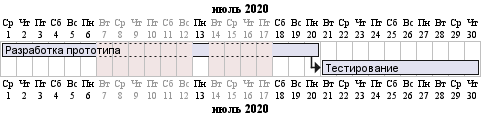

The diagram above was rendered by PlantUML. Its source (embedded in the PNG):
@startgantt
language ru

'указываем, что все дни с 2020.07.07 по 2020.07.17 являются выходными днями
2020-07-07 to 2020-07-17 is closed
'указываем, что один из этих дней является рабочим
2020-07-13 is open

Project starts the 2020-07-01
[Разработка прототипа] lasts 10 days
Then [Тестирование] lasts 10 days
@endgantt